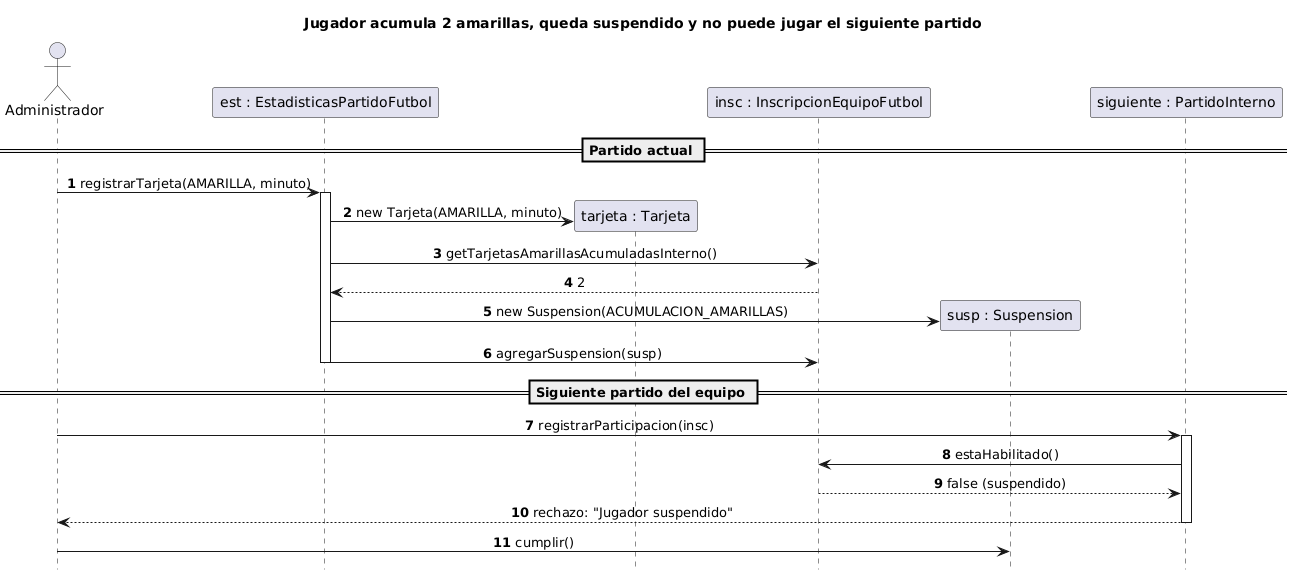

The diagram above was rendered by PlantUML. Its source (embedded in the PNG):
@startuml 06_TarjetasSuspension
title Jugador acumula 2 amarillas, queda suspendido y no puede jugar el siguiente partido
hide footbox
autonumber
skinparam sequenceMessageAlign center

actor "Administrador" as U
participant "est : EstadisticasPartidoFutbol" as EST
participant "tarjeta : Tarjeta" as T
participant "insc : InscripcionEquipoFutbol" as INS
participant "susp : Suspension" as S
participant "siguiente : PartidoInterno" as P2

== Partido actual ==
U -> EST : registrarTarjeta(AMARILLA, minuto)
activate EST
EST -> T ** : new Tarjeta(AMARILLA, minuto)
EST -> INS : getTarjetasAmarillasAcumuladasInterno()
INS --> EST : 2
EST -> S ** : new Suspension(ACUMULACION_AMARILLAS)
EST -> INS : agregarSuspension(susp)
deactivate EST

== Siguiente partido del equipo ==
U -> P2 : registrarParticipacion(insc)
activate P2
P2 -> INS : estaHabilitado()
INS --> P2 : false (suspendido)
P2 --> U : rechazo: "Jugador suspendido"
deactivate P2

U -> S : cumplir()
@enduml